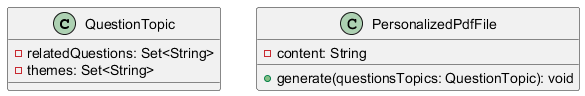

The diagram above was rendered by PlantUML. Its source (embedded in the PNG):
@startuml
class QuestionTopic {
  - relatedQuestions: Set<String>
  - themes: Set<String>
}

class PersonalizedPdfFile {
  - content: String
  + generate(questionsTopics: QuestionTopic): void
}
@enduml